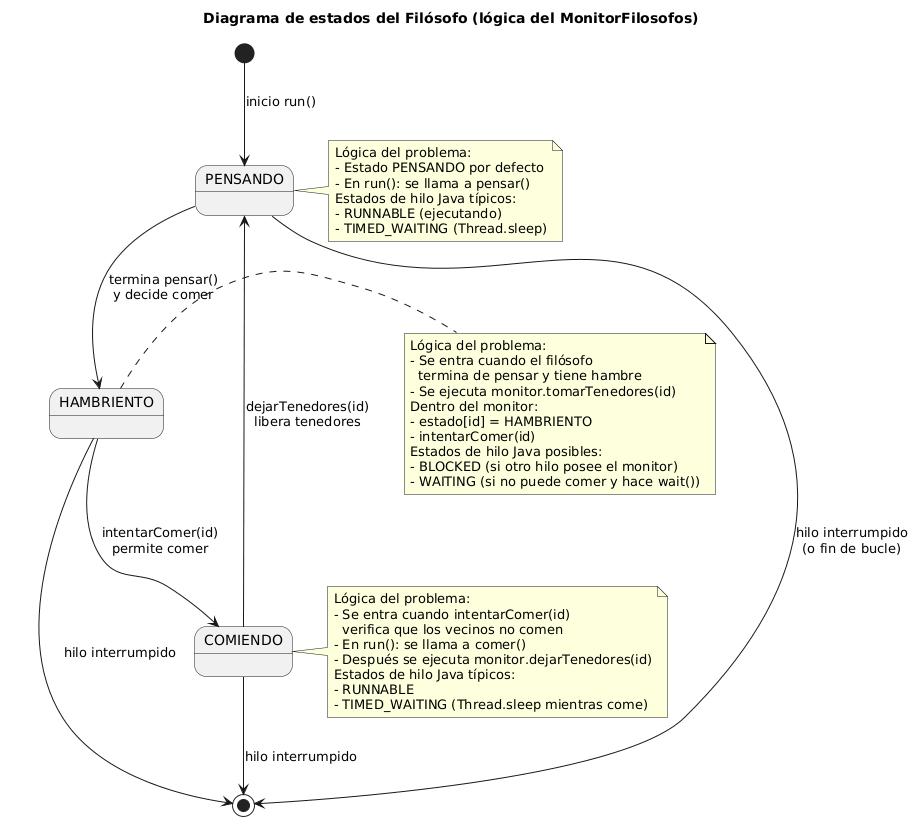

The diagram above was rendered by PlantUML. Its source (embedded in the PNG):
@startuml
title Diagrama de estados del Filósofo (lógica del MonitorFilosofos)

[*] --> PENSANDO : inicio run()

state PENSANDO
state HAMBRIENTO
state COMIENDO

PENSANDO --> HAMBRIENTO : termina pensar()\ny decide comer
HAMBRIENTO --> COMIENDO : intentarComer(id)\npermite comer
COMIENDO --> PENSANDO : dejarTenedores(id)\nlibera tenedores

' Posible fin del hilo (por interrupción o fin de bucle) '
PENSANDO --> [*] : hilo interrumpido\n(o fin de bucle)
HAMBRIENTO --> [*] : hilo interrumpido
COMIENDO --> [*] : hilo interrumpido

note right of PENSANDO
  Lógica del problema:
  - Estado PENSANDO por defecto
  - En run(): se llama a pensar()
  Estados de hilo Java típicos:
  - RUNNABLE (ejecutando)
  - TIMED_WAITING (Thread.sleep)
end note

note right of HAMBRIENTO
  Lógica del problema:
  - Se entra cuando el filósofo
    termina de pensar y tiene hambre
  - Se ejecuta monitor.tomarTenedores(id)
  Dentro del monitor:
  - estado[id] = HAMBRIENTO
  - intentarComer(id)
  Estados de hilo Java posibles:
  - BLOCKED (si otro hilo posee el monitor)
  - WAITING (si no puede comer y hace wait())
end note

note right of COMIENDO
  Lógica del problema:
  - Se entra cuando intentarComer(id)
    verifica que los vecinos no comen
  - En run(): se llama a comer()
  - Después se ejecuta monitor.dejarTenedores(id)
  Estados de hilo Java típicos:
  - RUNNABLE
  - TIMED_WAITING (Thread.sleep mientras come)
end note
@enduml